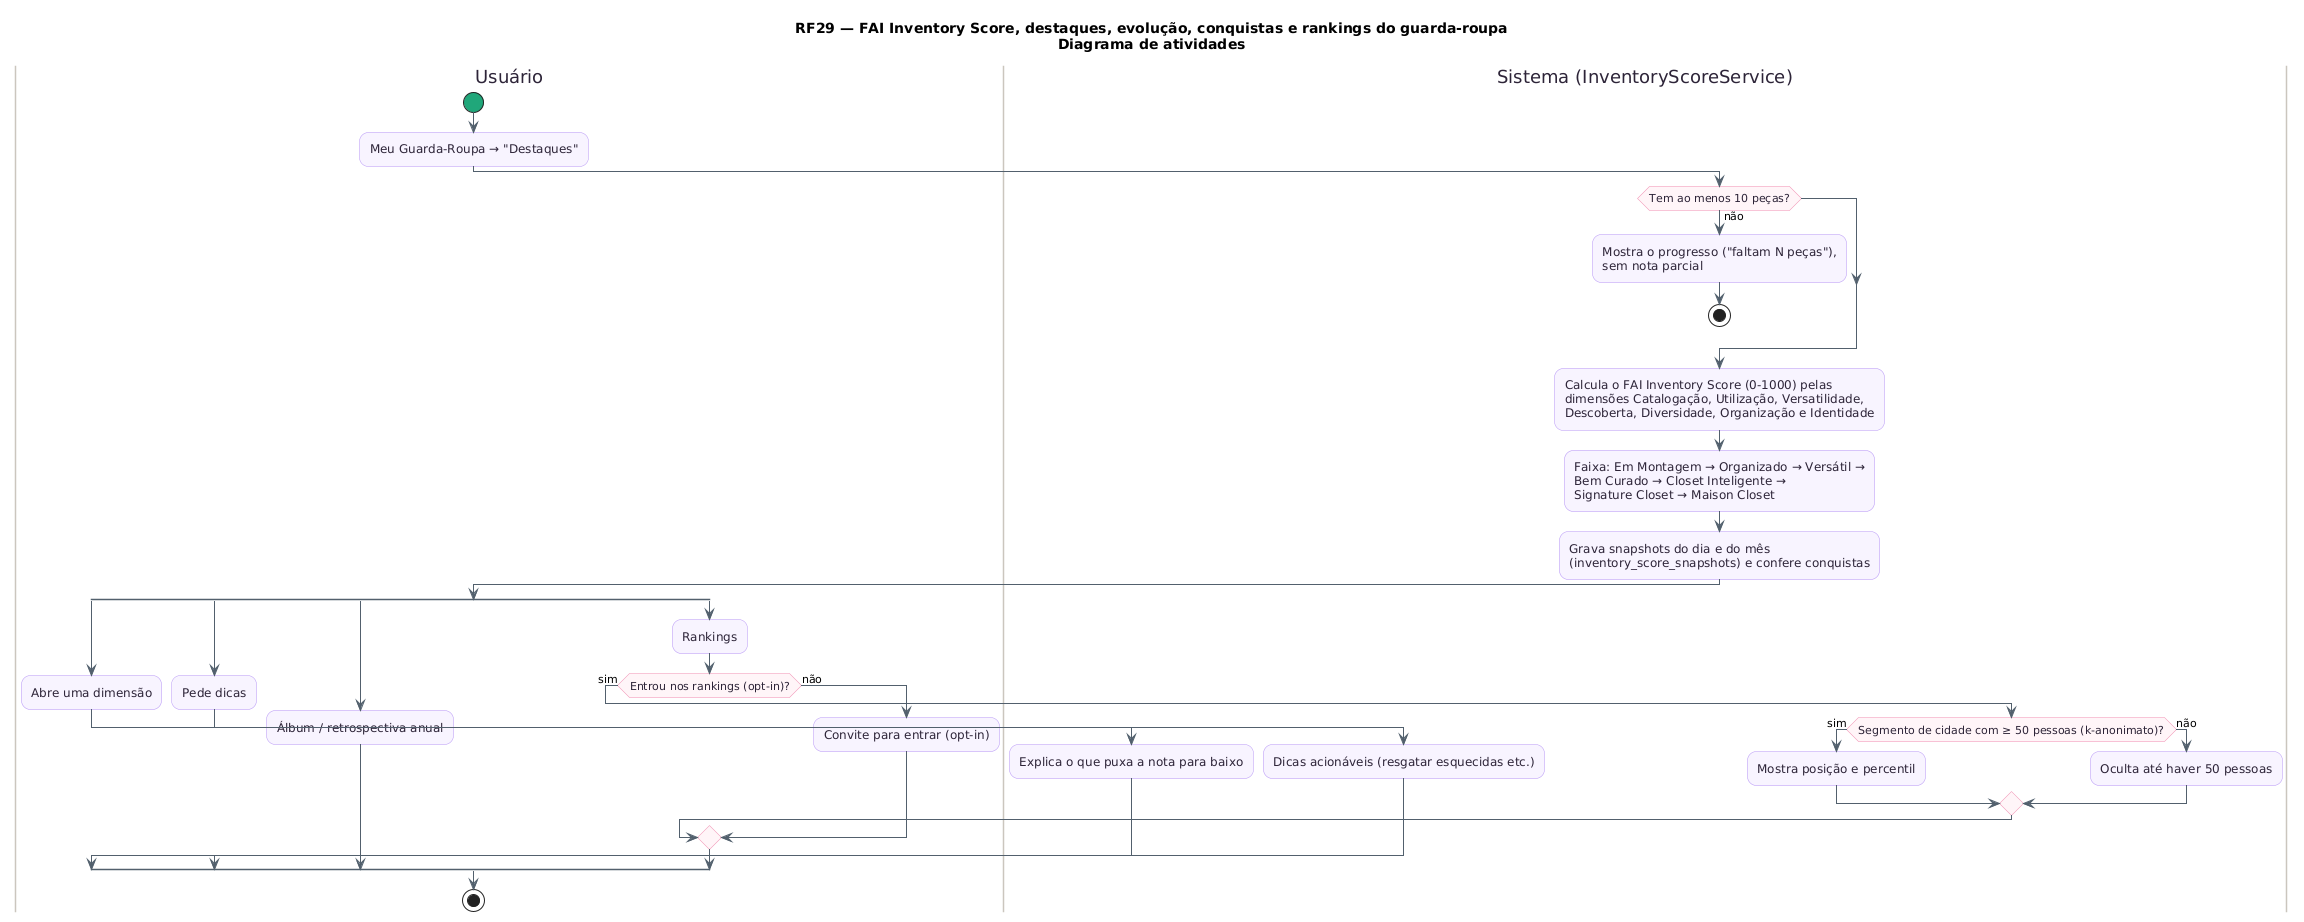

The diagram above was rendered by PlantUML. Its source (embedded in the PNG):
@startuml RF29_Atividades
title RF29 — FAI Inventory Score, destaques, evolução, conquistas e rankings do guarda-roupa\nDiagrama de atividades
skinparam backgroundColor #FFFFFF
skinparam shadowing false
skinparam roundcorner 18
skinparam ArrowColor #52606D
skinparam activity {
  BackgroundColor #F8F4FF
  BorderColor #B695F5
  FontColor #2D2438
  DiamondBackgroundColor #FFF5F8
  DiamondBorderColor #F08DB1
  StartColor #20A77A
  EndColor #4B5563
  BarColor #4B4B4B
}
skinparam swimlane {
  BorderColor #CBC6BE
  TitleFontColor #2D2438
}
skinparam note {
  BackgroundColor #FFFDEB
  BorderColor #D8CE78
  FontColor #554F24
}
|Usuário|
start
:Meu Guarda-Roupa → "Destaques";
|Sistema (InventoryScoreService)|
if (Tem ao menos 10 peças?) then (não)
  :Mostra o progresso ("faltam N peças"),\nsem nota parcial;
  stop
endif
:Calcula o FAI Inventory Score (0-1000) pelas\ndimensões Catalogação, Utilização, Versatilidade,\nDescoberta, Diversidade, Organização e Identidade;
:Faixa: Em Montagem → Organizado → Versátil →\nBem Curado → Closet Inteligente →\nSignature Closet → Maison Closet;
:Grava snapshots do dia e do mês\n(inventory_score_snapshots) e confere conquistas;
|Usuário|
split
  :Abre uma dimensão;
  |Sistema (InventoryScoreService)|
  :Explica o que puxa a nota para baixo;
split again
  |Usuário|
  :Pede dicas;
  |Sistema (InventoryScoreService)|
  :Dicas acionáveis (resgatar esquecidas etc.);
split again
  |Usuário|
  :Álbum / retrospectiva anual;
split again
  |Usuário|
  :Rankings;
  if (Entrou nos rankings (opt-in)?) then (sim)
    |Sistema (InventoryScoreService)|
    if (Segmento de cidade com ≥ 50 pessoas (k-anonimato)?) then (sim)
      :Mostra posição e percentil;
    else (não)
      :Oculta até haver 50 pessoas;
    endif
  else (não)
    |Usuário|
    :Convite para entrar (opt-in);
  endif
end split
stop
@enduml